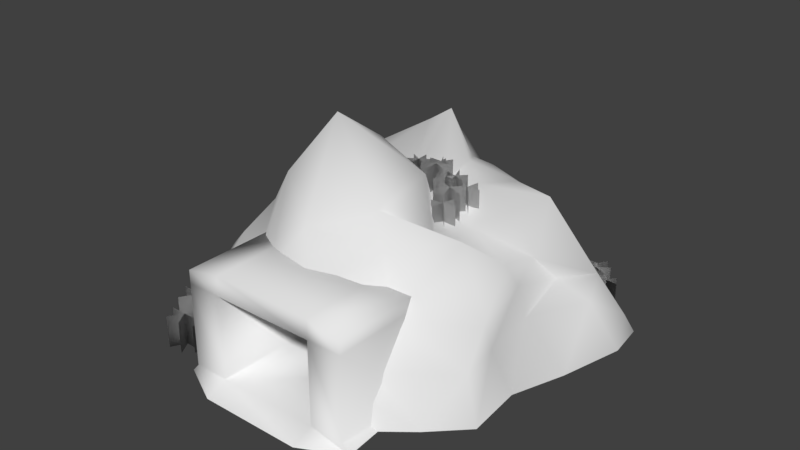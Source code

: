 # Source: Dungeon_Common.blend  (saved by Blender 2.79.0; exported with 4.5.12 LTS)
import bpy
from mathutils import Matrix  # noqa: F401  (used for matrix-valued properties, if any)

bpy.ops.wm.read_factory_settings(use_empty=True)
scene = bpy.context.scene
scene.name = 'Scene'

# ---- collections
col_collection_1 = bpy.data.collections.new('Collection 1'); scene.collection.children.link(col_collection_1)

# ---- materials (node trees are filled in below, after node groups)
mat_material_001 = bpy.data.materials.new('Material.001')
mat_material_001.alpha_threshold = 0.0
mat_material_001.roughness = 0.5
mat_material = bpy.data.materials.new('Material')
mat_material.alpha_threshold = 0.0
mat_material.roughness = 0.5

# ---- material node trees
mat_material_001.use_nodes = True; mat_material_001.node_tree.nodes.clear()
_N = mat_material_001.node_tree.nodes; _L = mat_material_001.node_tree.links
n0 = _N.new('ShaderNodeOutputMaterial'); n0.name = 'Material Output'; n0.location = (300, 300)
n1 = _N.new('ShaderNodeBsdfDiffuse'); n1.name = 'Diffuse BSDF'; n1.location = (10, 300)
_L.new(n1.outputs[0], n0.inputs[0])
n0.is_active_output = True
mat_material.use_nodes = True; mat_material.node_tree.nodes.clear()
_N = mat_material.node_tree.nodes; _L = mat_material.node_tree.links
n0 = _N.new('ShaderNodeOutputMaterial'); n0.name = 'Material Output'; n0.location = (300, 300)
n1 = _N.new('ShaderNodeBsdfDiffuse'); n1.name = 'Diffuse BSDF'; n1.location = (10, 300)
_L.new(n1.outputs[0], n0.inputs[0])
n0.is_active_output = True

# ---- world
world_world = bpy.data.worlds.new('World'); scene.world = world_world
world_world.color = (0.05088, 0.05088, 0.05088)
world_world.use_sun_shadow = False
world_world.sun_shadow_jitter_overblur = 0.0
world_world.cycles.sampling_method = 'MANUAL'

# ---- meshes
me_icosphere_001 = bpy.data.meshes.new('Icosphere.001')
me_icosphere_001.from_pydata([(3.065, -5.906, 5.712), (-8.387, -2.199, 4.812), (-6.204, 6.836, 4.649), (2.31, 11.28, 3.921), (8.419, 5.034, 4.646), (-1.059, 4.071, 8.159), (8.756, 1.569, 3.88), (9.041, 0.236, -0.1055), (11.2, 7.511, -0.1055), (10.39, 5.277, 3.803), (0.2747, -7.37, 5.824), (-5.391, -6.826, -0.1835), (7.286, -5.242, -0.1559), (4.832, -6.056, 2.823), (-11.36, -0.7566, 2.133), (-11.9, 0.3295, -0.1055), (-8.995, -4.733, -0.0635), (-8.776, -3.843, 2.84), (-8.185, 12.78, 1.951), (-7.548, 13.74, -0.1055), (-8.835, 5.368, -0.1055), (-6.962, 7.548, 2.401), (3.49, 12.58, 2.2), (5.619, 11.65, -0.1055), (-0.7734, 16.08, -0.1055), (-0.2786, 14.66, 0.6086), (8.427, 1.191, 5.906), (8.458, -1.699, 4.965), (4.783, -4.531, 5.136), (0.328, -6.056, 5.772), (-2.923, -5.445, 5.779), (-5.249, -4.196, 4.812), (-8.62, 0.1804, 5.504), (-9.78, 3.307, 5.432), (-7.483, 6.209, 5.007), (-6.324, 10.19, 7.368), (-3.125, 12.27, 7.536), (0.1337, 11.68, 4.483), (3.302, 11.37, 5.604), (5.341, 9.474, 6.262), (9.525, 7.46, 4.297), (1.555, 2.16, 9.828), (1.764, -1.879, 9.256), (3.235, -3.311, 7.876), (7.936, 3.308, 6.482), (4.167, 2.749, 7.337), (1.954, 2.508, 7.782), (-2.157, 2.854, 10.84), (-3.481, 2.174, 11.57), (-6.806, -1.057, 7.0), (-1.671, 4.777, 7.49), (-2.88, 8.177, 10.06), (-4.91, 7.321, 8.771), (0.5482, 5.558, 8.093), (-0.3609, 8.811, 7.848), (0.6983, 9.702, 7.57), (2.705, 5.478, 8.427), (6.896, 6.261, 8.609), (3.681, 7.87, 8.018), (-1.722, 8.691, 10.86), (-0.6294, 9.433, 7.838), (-2.576, 9.708, 9.926), (-4.445, 4.808, 8.352), (-7.227, 4.269, 7.425), (-5.975, 1.997, 8.333), (-2.537, -0.2435, 13.12), (-4.278, -2.387, 9.91), (-1.293, -4.328, 8.141), (4.111, -0.3631, 7.702), (6.639, -1.261, 8.798), (8.047, 0.5728, 7.254), (10.57, 9.13, 1.261), (10.9, 9.863, -0.1055), (5.352, 12.08, 2.881), (-1.709, 14.85, 2.181), (-3.254, 16.47, -0.1055), (-4.993, 14.72, 3.52), (-7.918, 6.03, 2.115), (-9.408, 4.052, -0.1055), (-11.47, 0.7469, 0.7536), (-5.068, -5.886, 3.087), (4.048, -7.37, 2.399), (5.224, -6.857, -0.1835), (8.7, -3.319, 2.904), (9.338, -3.301, -0.1055), (8.616, -1.211, 3.309), (1.619, 15.66, -0.1055), (-9.034, 10.14, -0.1055), (-11.76, -2.422, -0.1055), (3.315, -7.244, 5.472), (10.2, 3.524, -0.1055), (-3.447, -6.857, 5.474), (-4.179, -7.239, 2.529), (-5.744, -8.861, -0.2063), (-5.293, -8.861, 6.233), (-5.293, -3.014, -0.2063), (-5.293, -3.014, 6.233), (5.743, -8.861, -0.2063), (5.292, -8.861, 6.233), (5.292, -3.014, -0.2063), (5.292, -3.014, 6.233), (-3.151, -3.014, 6.65), (3.15, -3.014, 6.65), (-3.151, -10.18, -0.2063), (3.15, -10.18, -0.2063), (3.15, -8.861, 6.65), (-3.151, -8.861, 6.65), (-5.293, -8.861, 5.419), (-5.293, -3.014, 5.419), (5.292, -3.014, 5.419), (5.292, -8.861, 5.419), (3.15, -8.861, 5.419), (-3.151, -8.861, 5.419), (-3.151, -3.014, 5.419), (3.15, -3.014, 5.419), (-3.151, 3.115, 2.984), (3.15, 3.115, 2.984), (-3.151, 8.76, -2.099), (3.15, 8.76, -2.099), (5.292, -3.014, 0.3148), (5.292, -8.861, 0.3148), (3.15, -8.861, 0.3148), (3.15, 3.115, -1.546), (-3.151, 3.115, -1.546), (-5.293, -3.014, 0.3148), (-3.151, -8.861, 0.3148), (-5.293, -8.861, 0.3148), (-3.151, -3.014, 0.2219), (3.15, -3.014, 0.2505), (-3.276, 8.715, 0.007252), (3.275, 8.715, 0.007252), (-3.276, -2.484, 0.007252), (3.275, -2.484, 0.007252)], [], [(0, 28, 43), (1, 31, 49), (2, 34, 52), (3, 37, 55), (4, 40, 44), (46, 53, 5), (45, 56, 46), (44, 57, 45), (46, 56, 53), (56, 54, 53), (45, 57, 56), (57, 58, 56), (56, 58, 54), (58, 55, 54), (44, 40, 57), (40, 39, 57), (57, 39, 58), (39, 38, 58), (58, 38, 55), (38, 3, 55), (53, 50, 5), (54, 59, 53), (55, 60, 54), (53, 59, 50), (59, 51, 50), (54, 60, 59), (60, 61, 59), (59, 61, 51), (61, 52, 51), (55, 37, 60), (37, 36, 60), (60, 36, 61), (36, 35, 61), (61, 35, 52), (35, 2, 52), (50, 47, 5), (51, 62, 50), (52, 63, 51), (50, 62, 47), (62, 48, 47), (51, 63, 62), (63, 64, 62), (62, 64, 48), (64, 49, 48), (52, 34, 63), (34, 33, 63), (63, 33, 64), (33, 32, 64), (64, 32, 49), (32, 1, 49), (47, 41, 5), (48, 65, 47), (49, 66, 48), (47, 65, 41), (65, 42, 41), (48, 66, 65), (66, 67, 65), (65, 67, 42), (67, 43, 42), (49, 31, 66), (31, 30, 66), (66, 30, 67), (30, 29, 67), (67, 29, 43), (29, 0, 43), (41, 46, 5), (42, 68, 41), (43, 69, 42), (41, 68, 46), (68, 45, 46), (42, 69, 68), (69, 70, 68), (68, 70, 45), (70, 44, 45), (43, 28, 69), (28, 27, 69), (69, 27, 70), (27, 26, 70), (70, 26, 44), (26, 4, 44), (9, 40, 4), (8, 71, 9), (9, 71, 40), (71, 39, 40), (8, 72, 71), (72, 73, 71), (71, 73, 39), (73, 38, 39), (72, 23, 73), (23, 22, 73), (73, 22, 38), (22, 3, 38), (25, 37, 3), (24, 74, 25), (25, 74, 37), (74, 36, 37), (24, 75, 74), (75, 76, 74), (74, 76, 36), (76, 35, 36), (75, 19, 76), (19, 18, 76), (76, 18, 35), (18, 2, 35), (21, 34, 2), (20, 77, 21), (21, 77, 34), (77, 33, 34), (20, 78, 77), (78, 79, 77), (77, 79, 33), (79, 32, 33), (78, 15, 79), (15, 14, 79), (79, 14, 32), (14, 1, 32), (17, 31, 1), (16, 80, 17), (17, 80, 31), (80, 30, 31), (13, 0, 89, 81), (29, 30, 91, 10), (30, 80, 92, 91), (12, 13, 81, 82), (80, 16, 11, 92), (13, 28, 0), (12, 83, 13), (13, 83, 28), (83, 27, 28), (12, 84, 83), (84, 85, 83), (83, 85, 27), (85, 26, 27), (84, 7, 85), (7, 6, 85), (85, 6, 26), (6, 4, 26), (22, 25, 3), (23, 86, 22), (22, 86, 25), (86, 24, 25), (18, 21, 2), (19, 87, 18), (18, 87, 21), (87, 20, 21), (14, 17, 1), (15, 88, 14), (14, 88, 17), (88, 16, 17), (0, 29, 10, 89), (6, 9, 4), (7, 90, 6), (6, 90, 9), (90, 8, 9), (107, 94, 96, 108), (114, 102, 100, 109), (109, 100, 98, 110), (112, 106, 94, 107), (101, 96, 94, 106), (100, 102, 105, 98), (102, 101, 106, 105), (114, 111, 112, 113), (110, 98, 105, 111), (111, 105, 106, 112), (108, 96, 101, 113), (113, 101, 102, 114), (111, 114, 128, 121), (112, 125, 127, 113), (120, 110, 111, 121), (125, 112, 107, 126), (119, 109, 110, 120), (126, 107, 108, 124), (114, 113, 115, 116), (113, 127, 123, 115), (116, 115, 117, 118), (99, 119, 120, 97), (97, 120, 121, 104), (115, 123, 117), (93, 126, 124, 95), (103, 125, 126, 93), (104, 121, 125, 103), (122, 128, 114, 116), (125, 121, 128, 127), (122, 123, 127, 128), (129, 130, 132, 131), (118, 122, 116)])
me_icosphere_001.polygons.foreach_set('use_smooth', [True] * 186)
_uv = me_icosphere_001.uv_layers.new(name='UVMap')
_uv.uv.foreach_set('vector', [0.9464, 0.1748, 0.9752, 0.231, 0.8826, 0.2435, 0.1442, 0.1626, 0.2017, 0.09735, 0.2037, 0.1963, 0.1272, 0.3982, 0.127, 0.3639, 0.2292, 0.4043, 0.4138, 0.08641, 0.4264, 0.1351, 0.3467, 0.1538, 0.7243, 0.492, 0.7769, 0.4559, 0.7067, 0.5501, 0.389, 0.3511, 0.3664, 0.3688, 0.3391, 0.3257, 0.7344, 0.6407, 0.8114, 0.6404, 0.757, 0.6914, 0.7067, 0.5501, 0.7845, 0.5613, 0.7344, 0.6407, 0.757, 0.6914, 0.8114, 0.6404, 0.8401, 0.6833, 0.8114, 0.6404, 0.9191, 0.6575, 0.8401, 0.6833, 0.7344, 0.6407, 0.7845, 0.5613, 0.8114, 0.6404, 0.7845, 0.5613, 0.8459, 0.5927, 0.8114, 0.6404, 0.8114, 0.6404, 0.8459, 0.5927, 0.9191, 0.6575, 0.8459, 0.5927, 0.9226, 0.6235, 0.9191, 0.6575, 0.7067, 0.5501, 0.7769, 0.4559, 0.7845, 0.5613, 0.7769, 0.4559, 0.86, 0.5313, 0.7845, 0.5613, 0.7845, 0.5613, 0.86, 0.5313, 0.8459, 0.5927, 0.86, 0.5313, 0.9213, 0.5392, 0.8459, 0.5927, 0.8459, 0.5927, 0.9213, 0.5392, 0.9226, 0.6235, 0.9213, 0.5392, 0.9653, 0.5309, 0.9226, 0.6235, 0.3664, 0.3688, 0.3172, 0.341, 0.3391, 0.3257, 0.9191, 0.6575, 0.9157, 0.7333, 0.8401, 0.6833, 0.3467, 0.1538, 0.3477, 0.1859, 0.3324, 0.1821, 0.3664, 0.3688, 0.3043, 0.4605, 0.3172, 0.341, 0.3043, 0.4605, 0.2789, 0.4368, 0.3172, 0.341, 0.3324, 0.1821, 0.3477, 0.1859, 0.3172, 0.2562, 0.3477, 0.1859, 0.3521, 0.2527, 0.3172, 0.2562, 0.3172, 0.2562, 0.3521, 0.2527, 0.3361, 0.2826, 0.3521, 0.2527, 0.369, 0.3277, 0.3361, 0.2826, 0.3467, 0.1538, 0.4264, 0.1351, 0.3477, 0.1859, 0.4264, 0.1351, 0.4201, 0.2258, 0.3477, 0.1859, 0.3477, 0.1859, 0.4201, 0.2258, 0.3521, 0.2527, 0.4201, 0.2258, 0.4319, 0.2969, 0.3521, 0.2527, 0.3521, 0.2527, 0.4319, 0.2969, 0.369, 0.3277, 0.4319, 0.2969, 0.4459, 0.3835, 0.369, 0.3277, 0.6215, 0.303, 0.6798, 0.2414, 0.6482, 0.3013, 0.2789, 0.4368, 0.2497, 0.3461, 0.3172, 0.341, 0.2292, 0.4043, 0.1846, 0.32, 0.2789, 0.4368, 0.6215, 0.303, 0.5981, 0.2308, 0.6798, 0.2414, 0.5981, 0.2308, 0.6826, 0.2125, 0.6798, 0.2414, 0.2789, 0.4368, 0.1846, 0.32, 0.2497, 0.3461, 0.1846, 0.32, 0.2296, 0.2733, 0.2497, 0.3461, 0.5981, 0.2308, 0.6279, 0.1557, 0.6826, 0.2125, 0.6279, 0.1557, 0.658, 0.08411, 0.6826, 0.2125, 0.2292, 0.4043, 0.127, 0.3639, 0.1846, 0.32, 0.127, 0.3639, 0.122, 0.2851, 0.1846, 0.32, 0.1846, 0.32, 0.122, 0.2851, 0.2296, 0.2733, 0.122, 0.2851, 0.1462, 0.2193, 0.2296, 0.2733, 0.2296, 0.2733, 0.1462, 0.2193, 0.2037, 0.1963, 0.1462, 0.2193, 0.1442, 0.1626, 0.2037, 0.1963, 0.6798, 0.2414, 0.7311, 0.2925, 0.6482, 0.3013, 0.6826, 0.2125, 0.7211, 0.2086, 0.6798, 0.2414, 0.658, 0.08411, 0.7253, 0.1488, 0.6826, 0.2125, 0.6798, 0.2414, 0.7211, 0.2086, 0.7311, 0.2925, 0.7211, 0.2086, 0.8163, 0.2484, 0.7311, 0.2925, 0.6826, 0.2125, 0.7253, 0.1488, 0.7211, 0.2086, 0.7253, 0.1488, 0.8111, 0.1455, 0.7211, 0.2086, 0.7211, 0.2086, 0.8111, 0.1455, 0.8163, 0.2484, 0.8111, 0.1455, 0.8826, 0.2435, 0.8163, 0.2484, 0.658, 0.08411, 0.754, 0.0234, 0.7253, 0.1488, 0.754, 0.0234, 0.8176, 0.06572, 0.7253, 0.1488, 0.7253, 0.1488, 0.8176, 0.06572, 0.8111, 0.1455, 0.8176, 0.06572, 0.8946, 0.1179, 0.8111, 0.1455, 0.8111, 0.1455, 0.8946, 0.1179, 0.8826, 0.2435, 0.8946, 0.1179, 0.9464, 0.1748, 0.8826, 0.2435, 0.7311, 0.2925, 0.7263, 0.3415, 0.6482, 0.3013, 0.8163, 0.2484, 0.8222, 0.3354, 0.7311, 0.2925, 0.8826, 0.2435, 0.8983, 0.3548, 0.8163, 0.2484, 0.7311, 0.2925, 0.8222, 0.3354, 0.7263, 0.3415, 0.6686, 0.6795, 0.7344, 0.6407, 0.757, 0.6914, 0.8163, 0.2484, 0.8983, 0.3548, 0.8222, 0.3354, 0.4712, 0.6762, 0.5344, 0.6659, 0.4801, 0.7424, 0.6686, 0.6795, 0.6438, 0.5815, 0.7344, 0.6407, 0.6438, 0.5815, 0.7067, 0.5501, 0.7344, 0.6407, 0.8826, 0.2435, 0.9752, 0.231, 0.8983, 0.3548, 0.4185, 0.5671, 0.5217, 0.5927, 0.4712, 0.6762, 0.4712, 0.6762, 0.5217, 0.5927, 0.5344, 0.6659, 0.5217, 0.5927, 0.5642, 0.6474, 0.5344, 0.6659, 0.5344, 0.6659, 0.5642, 0.6474, 0.5958, 0.6881, 0.5642, 0.6474, 0.6532, 0.6741, 0.5958, 0.6881, 0.7251, 0.4427, 0.7769, 0.4559, 0.7243, 0.492, 0.7622, 0.3442, 0.8059, 0.3766, 0.7251, 0.4427, 0.7251, 0.4427, 0.8059, 0.3766, 0.7769, 0.4559, 0.8059, 0.3766, 0.86, 0.5313, 0.7769, 0.4559, 0.7622, 0.3442, 0.8216, 0.341, 0.8059, 0.3766, 0.8216, 0.341, 0.9231, 0.4618, 0.8059, 0.3766, 0.8059, 0.3766, 0.9231, 0.4618, 0.86, 0.5313, 0.9231, 0.4618, 0.9213, 0.5392, 0.86, 0.5313, 0.8216, 0.341, 0.9467, 0.3946, 0.9231, 0.4618, 0.9467, 0.3946, 0.9711, 0.4712, 0.9231, 0.4618, 0.9231, 0.4618, 0.9711, 0.4712, 0.9213, 0.5392, 0.9711, 0.4712, 0.9653, 0.5309, 0.9213, 0.5392, 0.5257, 0.1084, 0.4264, 0.1351, 0.4138, 0.08641, 0.5605, 0.1132, 0.5161, 0.1514, 0.5257, 0.1084, 0.5257, 0.1084, 0.5161, 0.1514, 0.4264, 0.1351, 0.5161, 0.1514, 0.4201, 0.2258, 0.4264, 0.1351, 0.5605, 0.1132, 0.5835, 0.163, 0.5161, 0.1514, 0.5835, 0.163, 0.5167, 0.2223, 0.5161, 0.1514, 0.5161, 0.1514, 0.5167, 0.2223, 0.4201, 0.2258, 0.5167, 0.2223, 0.4319, 0.2969, 0.4201, 0.2258, 0.5835, 0.163, 0.5929, 0.2729, 0.5167, 0.2223, 0.5929, 0.2729, 0.5488, 0.2927, 0.5167, 0.2223, 0.5167, 0.2223, 0.5488, 0.2927, 0.4319, 0.2969, 0.5488, 0.2927, 0.4459, 0.3835, 0.4319, 0.2969, 0.06927, 0.4027, 0.127, 0.3639, 0.1272, 0.3982, 0.006943, 0.3423, 0.05939, 0.3623, 0.06927, 0.4027, 0.06927, 0.4027, 0.05939, 0.3623, 0.127, 0.3639, 0.05939, 0.3623, 0.122, 0.2851, 0.127, 0.3639, 0.006943, 0.3423, 0.005926, 0.3098, 0.05939, 0.3623, 0.005926, 0.3098, 0.02059, 0.2182, 0.05939, 0.3623, 0.05939, 0.3623, 0.02059, 0.2182, 0.122, 0.2851, 0.02059, 0.2182, 0.1462, 0.2193, 0.122, 0.2851, 0.005926, 0.3098, -0.0007246, 0.2053, 0.02059, 0.2182, -0.0007246, 0.2053, 0.05397, 0.1862, 0.02059, 0.2182, 0.02059, 0.2182, 0.05397, 0.1862, 0.1462, 0.2193, 0.05397, 0.1862, 0.1442, 0.1626, 0.1462, 0.2193, 0.1087, 0.1152, 0.2017, 0.09735, 0.1442, 0.1626, 0.05676, 0.06841, 0.179, 0.04222, 0.1087, 0.1152, 0.1087, 0.1152, 0.179, 0.04222, 0.2017, 0.09735, 0.179, 0.04222, 0.2607, 0.06566, 0.2017, 0.09735, 0.4153, 0.5013, 0.3657, 0.5646, 0.3471, 0.5386, 0.3872, 0.4761, 0.8946, 0.1179, 0.8176, 0.06572, 0.8352, 0.02629, 0.9195, 0.0906, 0.2607, 0.06566, 0.179, 0.04222, 0.182, 0.01047, 0.2528, 0.03024, 0.4939, 0.4509, 0.4153, 0.5013, 0.3872, 0.4761, 0.4368, 0.4301, 0.179, 0.04222, 0.05676, 0.06841, 0.0935, 0.002303, 0.182, 0.01047, 0.4153, 0.5013, 0.4185, 0.5671, 0.3657, 0.5646, 0.4939, 0.4509, 0.5182, 0.5342, 0.4153, 0.5013, 0.4153, 0.5013, 0.5182, 0.5342, 0.4185, 0.5671, 0.5182, 0.5342, 0.5217, 0.5927, 0.4185, 0.5671, 0.4939, 0.4509, 0.5545, 0.476, 0.5182, 0.5342, 0.5545, 0.476, 0.5522, 0.5675, 0.5182, 0.5342, 0.5182, 0.5342, 0.5522, 0.5675, 0.5217, 0.5927, 0.5522, 0.5675, 0.5642, 0.6474, 0.5217, 0.5927, 0.5545, 0.476, 0.6221, 0.5202, 0.5522, 0.5675, 0.6221, 0.5202, 0.5979, 0.6134, 0.5522, 0.5675, 0.5522, 0.5675, 0.5979, 0.6134, 0.5642, 0.6474, 0.5979, 0.6134, 0.6532, 0.6741, 0.5642, 0.6474, 0.451, 0.04717, 0.5257, 0.1084, 0.4138, 0.08641, 0.4726, 0.001829, 0.5421, 0.06375, 0.451, 0.04717, 0.451, 0.04717, 0.5421, 0.06375, 0.5257, 0.1084, 0.5421, 0.06375, 0.5605, 0.1132, 0.5257, 0.1084, 0.5488, 0.2927, 0.4982, 0.3875, 0.4459, 0.3835, 0.5929, 0.2729, 0.5797, 0.3542, 0.5488, 0.2927, 0.5488, 0.2927, 0.5797, 0.3542, 0.4982, 0.3875, 0.5797, 0.3542, 0.5488, 0.4505, 0.4982, 0.3875, 0.05397, 0.1862, 0.1087, 0.1152, 0.1442, 0.1626, -0.0007246, 0.2053, 0.009748, 0.1396, 0.05397, 0.1862, 0.05397, 0.1862, 0.009748, 0.1396, 0.1087, 0.1152, 0.009748, 0.1396, 0.05676, 0.06841, 0.1087, 0.1152, 0.9464, 0.1748, 0.8946, 0.1179, 0.9195, 0.0906, 0.9784, 0.1531, 0.6387, 0.4783, 0.7251, 0.4427, 0.7243, 0.492, 0.5812, 0.3925, 0.6626, 0.3664, 0.6387, 0.4783, 0.6387, 0.4783, 0.6626, 0.3664, 0.7251, 0.4427, 0.6626, 0.3664, 0.7622, 0.3442, 0.7251, 0.4427, 0.7967, 0.8624, 0.7967, 0.8424, 0.9295, 0.8424, 0.9295, 0.8624, 0.595, 0.6986, 0.595, 0.7222, 0.5396, 0.7222, 0.5396, 0.6986, 0.4168, 0.8624, 0.4168, 0.8424, 0.5396, 0.8424, 0.5396, 0.8624, 0.7373, 0.8624, 0.7373, 0.8424, 0.7967, 0.8424, 0.7967, 0.8624, 0.7373, 0.7222, 0.7967, 0.7222, 0.7967, 0.8424, 0.7373, 0.8424, 0.5396, 0.7222, 0.595, 0.7222, 0.595, 0.8424, 0.5396, 0.8424, 0.595, 0.7222, 0.7373, 0.7222, 0.7373, 0.8424, 0.595, 0.8424, 0.1109, 0.6039, 0.004437, 0.6039, 0.004437, 0.491, 0.1109, 0.491, 0.5396, 0.8624, 0.5396, 0.8424, 0.595, 0.8424, 0.595, 0.8624, 0.595, 0.8624, 0.595, 0.8424, 0.7373, 0.8424, 0.7373, 0.8624, 0.7967, 0.6986, 0.7967, 0.7222, 0.7373, 0.7222, 0.7373, 0.6986, 0.7373, 0.6986, 0.7373, 0.7222, 0.595, 0.7222, 0.595, 0.6986, 0.004437, 0.6039, 0.1109, 0.6039, 0.1109, 0.685, 0.004437, 0.685, 0.004437, 0.491, 0.004437, 0.4107, 0.1109, 0.4107, 0.1109, 0.491, 0.5396, 0.9778, 0.5396, 0.8624, 0.595, 0.8624, 0.595, 0.9778, 0.7373, 0.9778, 0.7373, 0.8624, 0.7967, 0.8624, 0.7967, 0.9778, 0.4168, 0.9778, 0.4168, 0.8624, 0.5396, 0.8624, 0.5396, 0.9778, 0.7967, 0.9778, 0.7967, 0.8624, 0.9295, 0.8624, 0.9295, 0.9778, 0.1109, 0.6039, 0.1109, 0.491, 0.2203, 0.491, 0.2203, 0.6039, 0.1109, 0.491, 0.1109, 0.4107, 0.2203, 0.4107, 0.2203, 0.491, 0.2203, 0.6039, 0.2203, 0.491, 0.3324, 0.491, 0.3324, 0.6039, 0.4168, 0.996, 0.4168, 0.9778, 0.5396, 0.9778, 0.5396, 0.996, 0.5396, 0.996, 0.5396, 0.9778, 0.595, 0.9778, 0.595, 0.996, 0.2203, 0.491, 0.2203, 0.4107, 0.3324, 0.491, 0.7967, 0.996, 0.7967, 0.9778, 0.9295, 0.9778, 0.9295, 0.996, 0.7373, 0.996, 0.7373, 0.9778, 0.7967, 0.9778, 0.7967, 0.996, 0.595, 0.996, 0.595, 0.9778, 0.7373, 0.9778, 0.7373, 0.996, 0.2203, 0.685, 0.1109, 0.685, 0.1109, 0.6039, 0.2203, 0.6039, 0.4081, 0.9974, 0.2636, 0.9974, 0.2636, 0.8633, 0.4081, 0.8633, 0.2636, 0.7169, 0.4081, 0.7169, 0.4081, 0.8633, 0.2636, 0.8633, 0.2575, 0.8491, 0.2575, 0.9994, 0.0005754, 0.9994, 0.0005754, 0.8491, 0.3324, 0.6039, 0.2203, 0.685, 0.2203, 0.6039])
me_icosphere_001.materials.append(mat_material_001)
me_icosphere_001.use_remesh_preserve_volume = False
me_icosphere_001.use_remesh_preserve_attributes = False
me_icosphere_001.use_mirror_vertex_groups = False
me_icosphere_001.update()
me_icosphere_000 = bpy.data.meshes.new('Icosphere.000')
me_icosphere_000.from_pydata([(-8.841, -7.492, -0.06726), (-6.841, -7.492, -0.06726), (-8.841, -7.492, 1.933), (-6.841, -7.492, 1.933), (-8.341, -8.358, -0.06726), (-7.341, -6.626, -0.06726), (-8.341, -8.358, 1.933), (-7.341, -6.626, 1.933), (-7.341, -8.358, -0.06726), (-8.341, -6.626, -0.06726), (-7.341, -8.358, 1.933), (-8.341, -6.626, 1.933), (-7.27, -7.066, -0.08458), (-5.508, -7.066, -0.08458), (-7.27, -7.066, 1.678), (-5.508, -7.066, 1.678), (-6.83, -7.829, -0.08458), (-5.948, -6.302, -0.08458), (-6.83, -7.829, 1.678), (-5.948, -6.302, 1.678), (-5.948, -7.829, -0.08458), (-6.83, -6.302, -0.08458), (-5.948, -7.829, 1.678), (-6.83, -6.302, 1.678), (-9.515, -5.937, -0.1548), (-6.995, -5.937, -0.1548), (-9.515, -5.937, 2.364), (-6.995, -5.937, 2.364), (-8.885, -7.028, -0.1548), (-7.625, -4.847, -0.1548), (-8.885, -7.028, 2.364), (-7.625, -4.847, 2.364), (-7.625, -7.028, -0.1548), (-8.885, -4.847, -0.1548), (-7.625, -7.028, 2.364), (-8.885, -4.847, 2.364), (-11.5, 6.232, -0.06726), (-10.5, 4.496, -0.06726), (-11.5, 6.232, 1.933), (-10.5, 4.496, 1.933), (-12.0, 5.368, -0.06726), (-9.999, 5.36, -0.06726), (-12.0, 5.368, 1.933), (-9.999, 5.36, 1.933), (-11.5, 4.5, -0.06726), (-10.5, 6.228, -0.06726), (-11.5, 4.5, 1.933), (-10.5, 6.228, 1.933), (-10.35, 5.08, -0.08458), (-9.47, 3.55, -0.08458), (-10.35, 5.08, 1.678), (-9.47, 3.55, 1.678), (-10.79, 4.318, -0.08458), (-9.026, 4.312, -0.08458), (-10.79, 4.318, 1.678), (-9.026, 4.312, 1.678), (-10.35, 3.553, -0.08458), (-9.464, 5.077, -0.08458), (-10.35, 3.553, 1.678), (-9.464, 5.077, 1.678), (-10.48, 7.588, -0.1548), (-9.229, 5.402, -0.1548), (-10.48, 7.588, 2.364), (-9.229, 5.402, 2.364), (-11.11, 6.5, -0.1548), (-8.596, 6.49, -0.1548), (-11.11, 6.5, 2.364), (-8.596, 6.49, 2.364), (-10.49, 5.407, -0.1548), (-9.221, 7.584, -0.1548), (-10.49, 5.407, 2.364), (-9.221, 7.584, 2.364), (-12.01, 4.324, -0.139), (-11.79, 2.681, -0.139), (-12.01, 4.324, 1.519), (-11.79, 2.681, 1.519), (-12.67, 3.815, -0.139), (-11.13, 3.19, -0.139), (-12.67, 3.815, 1.519), (-11.13, 3.19, 1.519), (-12.55, 2.994, -0.139), (-11.24, 4.011, -0.139), (-12.55, 2.994, 1.519), (-11.24, 4.011, 1.519), (-11.48, 3.082, -0.1534), (-11.29, 1.634, -0.1534), (-11.48, 3.082, 1.308), (-11.29, 1.634, 1.308), (-12.06, 2.634, -0.1534), (-10.71, 2.082, -0.1534), (-12.06, 2.634, 1.308), (-10.71, 2.082, 1.308), (-11.96, 1.91, -0.1534), (-10.81, 2.806, -0.1534), (-11.96, 1.91, 1.308), (-10.81, 2.806, 1.308), (-10.81, 5.053, -0.2116), (-10.53, 2.984, -0.2116), (-10.81, 5.053, 1.877), (-10.53, 2.984, 1.877), (-11.64, 4.412, -0.2116), (-9.702, 3.624, -0.2116), (-11.64, 4.412, 1.877), (-9.702, 3.624, 1.877), (-11.49, 3.377, -0.2116), (-9.844, 4.659, -0.2116), (-11.49, 3.377, 1.877), (-9.844, 4.659, 1.877), (-9.442, 8.146, -0.139), (-10.9, 8.93, -0.139), (-9.442, 8.146, 1.519), (-10.9, 8.93, 1.519), (-9.468, 8.975, -0.139), (-10.88, 8.101, -0.139), (-9.468, 8.975, 1.519), (-10.88, 8.101, 1.519), (-10.2, 9.367, -0.139), (-10.15, 7.709, -0.139), (-10.2, 9.367, 1.519), (-10.15, 7.709, 1.519), (-10.76, 8.45, -0.1534), (-12.04, 9.141, -0.1534), (-10.76, 8.45, 1.308), (-12.04, 9.141, 1.308), (-10.78, 9.18, -0.1534), (-12.02, 8.41, -0.1534), (-10.78, 9.18, 1.308), (-12.02, 8.41, 1.308), (-11.42, 9.526, -0.1534), (-11.38, 8.065, -0.1534), (-11.42, 9.526, 1.308), (-11.38, 8.065, 1.308), (-9.559, 6.747, -0.2116), (-11.4, 7.734, -0.2116), (-9.559, 6.747, 1.877), (-11.4, 7.734, 1.877), (-9.592, 7.79, -0.2116), (-11.37, 6.69, -0.2116), (-9.592, 7.79, 1.877), (-11.37, 6.69, 1.877), (-10.51, 8.284, -0.2116), (-10.45, 6.196, -0.2116), (-10.51, 8.284, 1.877), (-10.45, 6.196, 1.877), (-8.444, 7.512, -0.139), (-9.905, 8.295, -0.139), (-8.444, 7.512, 1.519), (-9.905, 8.295, 1.519), (-8.47, 8.34, -0.139), (-9.879, 7.467, -0.139), (-8.47, 8.34, 1.519), (-9.879, 7.467, 1.519), (-9.2, 8.732, -0.139), (-9.148, 7.075, -0.139), (-9.2, 8.732, 1.519), (-9.148, 7.075, 1.519), (-12.25, 5.938, -0.2478), (-13.32, 6.511, -0.2478), (-12.25, 5.938, 0.9656), (-13.32, 6.511, 0.9656), (-12.27, 6.544, -0.2478), (-13.3, 5.905, -0.2478), (-12.27, 6.544, 0.9656), (-13.3, 5.905, 0.9656), (-12.8, 6.831, -0.2478), (-12.76, 5.618, -0.2478), (-12.8, 6.831, 0.9656), (-12.76, 5.618, 0.9656), (5.784, 12.41, -0.1534), (4.496, 13.11, -0.1534), (5.784, 12.41, 1.308), (4.496, 13.11, 1.308), (5.761, 13.15, -0.1534), (4.519, 12.38, -0.1534), (5.761, 13.15, 1.308), (4.519, 12.38, 1.308), (5.117, 13.49, -0.1534), (5.163, 12.03, -0.1534), (5.117, 13.49, 1.308), (5.163, 12.03, 1.308), (7.582, 11.85, -0.1197), (6.021, 12.69, -0.1197), (7.582, 11.85, 1.652), (6.021, 12.69, 1.652), (7.554, 12.74, -0.1197), (6.049, 11.8, -0.1197), (7.554, 12.74, 1.652), (6.049, 11.8, 1.652), (6.774, 13.15, -0.1197), (6.83, 11.38, -0.1197), (6.774, 13.15, 1.652), (6.83, 11.38, 1.652), (8.519, 11.79, -0.1342), (7.079, 11.84, -0.1342), (8.519, 11.79, 1.307), (7.079, 11.84, 1.307), (8.18, 12.43, -0.1342), (7.418, 11.21, -0.1342), (8.18, 12.43, 1.307), (7.418, 11.21, 1.307), (7.46, 12.45, -0.1342), (8.138, 11.18, -0.1342), (7.46, 12.45, 1.307), (8.138, 11.18, 1.307), (7.062, 13.27, -0.1342), (5.621, 13.32, -0.1342), (7.062, 13.27, 1.307), (5.621, 13.32, 1.307), (6.723, 13.9, -0.1342), (5.96, 12.68, -0.1342), (6.723, 13.9, 1.307), (5.96, 12.68, 1.307), (6.002, 13.93, -0.1342), (6.68, 12.66, -0.1342), (6.002, 13.93, 1.307), (6.68, 12.66, 1.307), (-0.2931, 4.32, 7.737), (-1.581, 5.011, 7.737), (-0.2931, 4.32, 9.198), (-1.581, 5.011, 9.198), (-0.316, 5.051, 7.737), (-1.558, 4.281, 7.737), (-0.316, 5.051, 9.198), (-1.558, 4.281, 9.198), (-0.96, 5.396, 7.737), (-0.9141, 3.935, 7.737), (-0.96, 5.396, 9.198), (-0.9141, 3.935, 9.198), (1.505, 3.757, 7.771), (-0.05595, 4.594, 7.771), (1.505, 3.757, 9.542), (-0.05595, 4.594, 9.542), (1.477, 4.642, 7.771), (-0.02814, 3.708, 7.771), (1.477, 4.642, 9.542), (-0.02814, 3.708, 9.542), (0.6968, 5.06, 7.771), (0.7524, 3.29, 7.771), (0.6968, 5.06, 9.542), (0.7524, 3.29, 9.542), (2.442, 3.699, 7.756), (1.002, 3.747, 7.756), (2.442, 3.699, 9.197), (1.002, 3.747, 9.197), (2.103, 4.334, 7.756), (1.341, 3.112, 7.756), (2.103, 4.334, 9.197), (1.341, 3.112, 9.197), (1.383, 4.359, 7.756), (2.061, 3.087, 7.756), (1.383, 4.359, 9.197), (2.061, 3.087, 9.197), (0.9845, 5.174, 7.756), (-0.4558, 5.222, 7.756), (0.9845, 5.174, 9.197), (-0.4558, 5.222, 9.197), (0.6456, 5.809, 7.756), (-0.1169, 4.586, 7.756), (0.6456, 5.809, 9.197), (-0.1169, 4.586, 9.197), (-0.07459, 5.834, 7.756), (0.6033, 4.562, 7.756), (-0.07459, 5.834, 9.197), (0.6033, 4.562, 9.197), (2.132, 3.607, 7.638), (1.732, 5.002, 7.81), (2.23, 3.457, 9.088), (1.83, 4.852, 9.26), (2.639, 4.133, 7.658), (1.225, 4.477, 7.79), (2.738, 3.983, 9.108), (1.323, 4.326, 9.24), (2.439, 4.83, 7.744), (1.425, 3.779, 7.704), (2.538, 4.68, 9.194), (1.523, 3.629, 9.154), (2.979, 1.935, 7.441), (2.495, 3.626, 7.649), (3.099, 1.753, 9.199), (2.614, 3.444, 9.407), (3.594, 2.572, 7.465), (1.88, 2.989, 7.625), (3.714, 2.39, 9.223), (1.999, 2.807, 9.383), (3.352, 3.418, 7.569), (2.122, 2.144, 7.521), (3.471, 3.236, 9.327), (2.242, 1.961, 9.278), (3.588, 1.232, 7.312), (2.622, 2.287, 7.487), (3.685, 1.083, 8.742), (2.72, 2.139, 8.917), (3.808, 1.916, 7.368), (2.402, 1.603, 7.431), (3.905, 1.767, 8.798), (2.499, 1.455, 8.861), (3.325, 2.443, 7.455), (2.885, 1.076, 7.343), (3.422, 2.295, 8.885), (2.982, 0.9274, 8.774), (3.632, 3.294, 7.523), (2.666, 4.35, 7.698), (3.729, 3.146, 8.953), (2.763, 4.202, 9.128), (3.852, 3.978, 7.579), (2.446, 3.666, 7.642), (3.949, 3.83, 9.009), (2.543, 3.518, 9.072), (3.369, 4.506, 7.666), (2.929, 3.138, 7.554), (3.466, 4.358, 9.096), (3.026, 2.99, 8.984)], [], [(0, 2, 3, 1), (4, 6, 7, 5), (8, 10, 11, 9), (12, 14, 15, 13), (16, 18, 19, 17), (20, 22, 23, 21), (24, 26, 27, 25), (28, 30, 31, 29), (32, 34, 35, 33), (36, 37, 39, 38), (40, 42, 43, 41), (44, 46, 47, 45), (48, 49, 51, 50), (52, 54, 55, 53), (56, 58, 59, 57), (60, 61, 63, 62), (64, 66, 67, 65), (68, 70, 71, 69), (72, 73, 75, 74), (76, 78, 79, 77), (80, 82, 83, 81), (84, 85, 87, 86), (88, 90, 91, 89), (92, 94, 95, 93), (96, 97, 99, 98), (100, 102, 103, 101), (104, 106, 107, 105), (108, 109, 111, 110), (112, 113, 115, 114), (116, 117, 119, 118), (120, 121, 123, 122), (124, 125, 127, 126), (128, 129, 131, 130), (132, 133, 135, 134), (136, 137, 139, 138), (140, 141, 143, 142), (144, 145, 147, 146), (148, 149, 151, 150), (152, 153, 155, 154), (156, 157, 159, 158), (160, 161, 163, 162), (164, 165, 167, 166), (168, 169, 171, 170), (172, 173, 175, 174), (176, 177, 179, 178), (180, 181, 183, 182), (184, 185, 187, 186), (188, 189, 191, 190), (192, 193, 195, 194), (196, 197, 199, 198), (200, 201, 203, 202), (204, 205, 207, 206), (208, 209, 211, 210), (212, 213, 215, 214), (216, 217, 219, 218), (220, 221, 223, 222), (224, 225, 227, 226), (228, 229, 231, 230), (232, 233, 235, 234), (236, 237, 239, 238), (240, 241, 243, 242), (244, 245, 247, 246), (248, 249, 251, 250), (252, 253, 255, 254), (256, 257, 259, 258), (260, 261, 263, 262), (264, 266, 267, 265), (268, 269, 271, 270), (272, 273, 275, 274), (276, 278, 279, 277), (280, 281, 283, 282), (284, 285, 287, 286), (288, 289, 291, 290), (292, 293, 295, 294), (296, 297, 299, 298), (300, 301, 303, 302), (304, 305, 307, 306), (308, 309, 311, 310)])
_uv = me_icosphere_000.uv_layers.new(name='UVMap')
_uv.uv.foreach_set('vector', [9.998e-05, 9.998e-05, 9.998e-05, 0.9999, 0.9999, 0.9999, 0.9999, 9.998e-05, 9.998e-05, 9.998e-05, 9.998e-05, 0.9999, 0.9999, 0.9999, 0.9999, 9.998e-05, 9.998e-05, 9.998e-05, 9.998e-05, 0.9999, 0.9999, 0.9999, 0.9999, 9.998e-05, 9.998e-05, 9.998e-05, 9.998e-05, 0.9999, 0.9999, 0.9999, 0.9999, 9.998e-05, 9.998e-05, 9.998e-05, 9.998e-05, 0.9999, 0.9999, 0.9999, 0.9999, 9.998e-05, 9.998e-05, 9.998e-05, 9.998e-05, 0.9999, 0.9999, 0.9999, 0.9999, 9.998e-05, 9.998e-05, 9.998e-05, 9.998e-05, 0.9999, 0.9999, 0.9999, 0.9999, 9.998e-05, 9.998e-05, 9.998e-05, 9.998e-05, 0.9999, 0.9999, 0.9999, 0.9999, 9.998e-05, 9.998e-05, 9.998e-05, 9.998e-05, 0.9999, 0.9999, 0.9999, 0.9999, 9.998e-05, 9.998e-05, 9.998e-05, 0.9999, 9.998e-05, 0.9999, 0.9999, 9.998e-05, 0.9999, 9.998e-05, 9.998e-05, 9.998e-05, 0.9999, 0.9999, 0.9999, 0.9999, 9.998e-05, 9.998e-05, 9.998e-05, 9.998e-05, 0.9999, 0.9999, 0.9999, 0.9999, 9.998e-05, 9.998e-05, 9.998e-05, 0.9999, 9.998e-05, 0.9999, 0.9999, 9.998e-05, 0.9999, 9.998e-05, 9.998e-05, 9.998e-05, 0.9999, 0.9999, 0.9999, 0.9999, 9.998e-05, 9.998e-05, 9.998e-05, 9.998e-05, 0.9999, 0.9999, 0.9999, 0.9999, 9.998e-05, 9.998e-05, 9.998e-05, 0.9999, 9.998e-05, 0.9999, 0.9999, 9.998e-05, 0.9999, 9.998e-05, 9.998e-05, 9.998e-05, 0.9999, 0.9999, 0.9999, 0.9999, 9.998e-05, 9.998e-05, 9.998e-05, 9.998e-05, 0.9999, 0.9999, 0.9999, 0.9999, 9.998e-05, 9.998e-05, 9.998e-05, 0.9999, 9.998e-05, 0.9999, 0.9999, 9.998e-05, 0.9999, 9.998e-05, 9.998e-05, 9.998e-05, 0.9999, 0.9999, 0.9999, 0.9999, 9.998e-05, 9.998e-05, 9.998e-05, 9.998e-05, 0.9999, 0.9999, 0.9999, 0.9999, 9.998e-05, 9.998e-05, 9.998e-05, 0.9999, 9.998e-05, 0.9999, 0.9999, 9.998e-05, 0.9999, 9.998e-05, 9.998e-05, 9.998e-05, 0.9999, 0.9999, 0.9999, 0.9999, 9.998e-05, 9.998e-05, 9.998e-05, 9.998e-05, 0.9999, 0.9999, 0.9999, 0.9999, 9.998e-05, 9.998e-05, 9.998e-05, 0.9999, 9.998e-05, 0.9999, 0.9999, 9.998e-05, 0.9999, 9.998e-05, 9.998e-05, 9.998e-05, 0.9999, 0.9999, 0.9999, 0.9999, 9.998e-05, 9.998e-05, 9.998e-05, 9.998e-05, 0.9999, 0.9999, 0.9999, 0.9999, 9.998e-05, 9.998e-05, 9.998e-05, 0.9999, 9.998e-05, 0.9999, 0.9999, 9.998e-05, 0.9999, 9.998e-05, 9.998e-05, 0.9999, 9.998e-05, 0.9999, 0.9999, 9.998e-05, 0.9999, 9.998e-05, 9.998e-05, 0.9999, 9.998e-05, 0.9999, 0.9999, 9.998e-05, 0.9999, 9.998e-05, 9.998e-05, 0.9999, 9.998e-05, 0.9999, 0.9999, 9.998e-05, 0.9999, 9.998e-05, 9.998e-05, 0.9999, 9.998e-05, 0.9999, 0.9999, 9.998e-05, 0.9999, 9.998e-05, 9.998e-05, 0.9999, 9.998e-05, 0.9999, 0.9999, 9.998e-05, 0.9999, 9.998e-05, 9.998e-05, 0.9999, 9.998e-05, 0.9999, 0.9999, 9.998e-05, 0.9999, 9.998e-05, 9.998e-05, 0.9999, 9.998e-05, 0.9999, 0.9999, 9.998e-05, 0.9999, 9.998e-05, 9.998e-05, 0.9999, 9.998e-05, 0.9999, 0.9999, 9.998e-05, 0.9999, 9.998e-05, 9.998e-05, 0.9999, 9.998e-05, 0.9999, 0.9999, 9.998e-05, 0.9999, 9.998e-05, 9.998e-05, 0.9999, 9.998e-05, 0.9999, 0.9999, 9.998e-05, 0.9999, 9.998e-05, 9.998e-05, 0.9999, 9.998e-05, 0.9999, 0.9999, 9.998e-05, 0.9999, 9.998e-05, 9.998e-05, 0.9999, 9.998e-05, 0.9999, 0.9999, 9.998e-05, 0.9999, 9.998e-05, 9.998e-05, 0.9999, 9.998e-05, 0.9999, 0.9999, 9.998e-05, 0.9999, 9.998e-05, 9.998e-05, 0.9999, 9.998e-05, 0.9999, 0.9999, 9.998e-05, 0.9999, 9.998e-05, 9.998e-05, 0.9999, 9.998e-05, 0.9999, 0.9999, 9.998e-05, 0.9999, 9.998e-05, 9.998e-05, 0.9999, 9.998e-05, 0.9999, 0.9999, 9.998e-05, 0.9999, 9.998e-05, 9.998e-05, 0.9999, 9.998e-05, 0.9999, 0.9999, 9.998e-05, 0.9999, 9.998e-05, 9.998e-05, 0.9999, 9.998e-05, 0.9999, 0.9999, 9.998e-05, 0.9999, 9.998e-05, 9.998e-05, 0.9999, 9.998e-05, 0.9999, 0.9999, 9.998e-05, 0.9999, 9.998e-05, 9.998e-05, 0.9999, 9.998e-05, 0.9999, 0.9999, 9.998e-05, 0.9999, 9.998e-05, 9.998e-05, 0.9999, 9.998e-05, 0.9999, 0.9999, 9.998e-05, 0.9999, 9.998e-05, 9.998e-05, 0.9999, 9.998e-05, 0.9999, 0.9999, 9.998e-05, 0.9999, 9.998e-05, 9.998e-05, 0.9999, 9.998e-05, 0.9999, 0.9999, 9.998e-05, 0.9999, 9.998e-05, 9.998e-05, 0.9999, 9.998e-05, 0.9999, 0.9999, 9.998e-05, 0.9999, 9.998e-05, 9.998e-05, 0.9999, 9.998e-05, 0.9999, 0.9999, 9.998e-05, 0.9999, 9.998e-05, 9.998e-05, 0.9999, 9.998e-05, 0.9999, 0.9999, 9.998e-05, 0.9999, 9.998e-05, 9.998e-05, 0.9999, 9.998e-05, 0.9999, 0.9999, 9.998e-05, 0.9999, 9.998e-05, 9.998e-05, 0.9999, 9.998e-05, 0.9999, 0.9999, 9.998e-05, 0.9999, 9.998e-05, 9.998e-05, 0.9999, 9.998e-05, 0.9999, 0.9999, 9.998e-05, 0.9999, 9.998e-05, 9.998e-05, 0.9999, 9.998e-05, 0.9999, 0.9999, 9.998e-05, 0.9999, 9.998e-05, 9.998e-05, 0.9999, 9.998e-05, 0.9999, 0.9999, 9.998e-05, 0.9999, 9.998e-05, 9.998e-05, 0.9999, 9.998e-05, 0.9999, 0.9999, 9.998e-05, 0.9999, 9.998e-05, 9.998e-05, 0.9999, 9.998e-05, 0.9999, 0.9999, 9.998e-05, 0.9999, 9.998e-05, 9.998e-05, 0.9999, 9.998e-05, 0.9999, 0.9999, 9.998e-05, 0.9999, 9.998e-05, 9.998e-05, 0.9999, 9.998e-05, 0.9999, 0.9999, 9.998e-05, 0.9999, 9.998e-05, 9.998e-05, 0.9999, 9.998e-05, 0.9999, 0.9999, 9.998e-05, 0.9999, 9.998e-05, 9.998e-05, 0.9999, 9.998e-05, 0.9999, 0.9999, 9.998e-05, 0.9999, 9.998e-05, 9.998e-05, 0.9999, 9.998e-05, 0.9999, 0.9999, 9.998e-05, 0.9999, 9.998e-05, 9.998e-05, 9.998e-05, 0.9999, 0.9999, 0.9999, 0.9999, 9.998e-05, 9.998e-05, 9.998e-05, 0.9999, 9.998e-05, 0.9999, 0.9999, 9.998e-05, 0.9999, 9.998e-05, 9.998e-05, 0.9999, 9.998e-05, 0.9999, 0.9999, 9.998e-05, 0.9999, 9.998e-05, 9.998e-05, 9.998e-05, 0.9999, 0.9999, 0.9999, 0.9999, 9.998e-05, 9.998e-05, 9.998e-05, 0.9999, 9.998e-05, 0.9999, 0.9999, 9.998e-05, 0.9999, 9.998e-05, 9.998e-05, 0.9999, 9.998e-05, 0.9999, 0.9999, 9.998e-05, 0.9999, 9.998e-05, 9.998e-05, 0.9999, 9.998e-05, 0.9999, 0.9999, 9.998e-05, 0.9999, 9.998e-05, 9.998e-05, 0.9999, 9.998e-05, 0.9999, 0.9999, 9.998e-05, 0.9999, 9.998e-05, 9.998e-05, 0.9999, 9.998e-05, 0.9999, 0.9999, 9.998e-05, 0.9999, 9.998e-05, 9.998e-05, 0.9999, 9.998e-05, 0.9999, 0.9999, 9.998e-05, 0.9999, 9.998e-05, 9.998e-05, 0.9999, 9.998e-05, 0.9999, 0.9999, 9.998e-05, 0.9999, 9.998e-05, 9.998e-05, 0.9999, 9.998e-05, 0.9999, 0.9999, 9.998e-05, 0.9999])
me_icosphere_000.materials.append(mat_material)
me_icosphere_000.use_remesh_preserve_volume = False
me_icosphere_000.use_remesh_preserve_attributes = False
me_icosphere_000.use_mirror_vertex_groups = False
me_icosphere_000.update()
me_icosphere_000.normals_split_custom_set([tuple(v) for v in zip(*[iter([-0.03806, 0.04634, 0.9982, -0.03801, 0.04634, 0.9982, -0.03811, 0.04634, 0.9982, -0.03806, 0.04634, 0.9982, -0.03808, 0.04636, 0.9982, -0.03805, 0.0464, 0.9982, -0.0381, 0.04631, 0.9982, -0.03808, 0.04636, 0.9982, -0.03805, 0.04635, 0.9982, -0.03803, 0.04631, 0.9982, -0.03805, 0.04635, 0.9982, -0.03808, 0.04639, 0.9982, -0.03806, 0.04634, 0.9982, -0.03801, 0.04634, 0.9982, -0.03811, 0.04634, 0.9982, -0.03806, 0.04634, 0.9982, -0.03808, 0.04636, 0.9982, -0.03805, 0.0464, 0.9982, -0.0381, 0.04631, 0.9982, -0.03808, 0.04636, 0.9982, -0.03805, 0.04635, 0.9982, -0.03803, 0.04631, 0.9982, -0.03805, 0.04635, 0.9982, -0.03808, 0.04639, 0.9982, -0.03806, 0.04634, 0.9982, -0.03801, 0.04634, 0.9982, -0.03811, 0.04634, 0.9982, -0.03806, 0.04634, 0.9982, -0.03808, 0.04636, 0.9982, -0.03805, 0.0464, 0.9982, -0.0381, 0.04631, 0.9982, -0.03808, 0.04636, 0.9982, -0.03805, 0.04635, 0.9982, -0.03803, 0.04631, 0.9982, -0.03805, 0.04635, 0.9982, -0.03808, 0.04639, 0.9982, -0.03811, 0.04641, 0.9982, -0.03809, 0.04637, 0.9982, -0.03806, 0.04633, 0.9982, -0.03809, 0.04637, 0.9982, -0.03803, 0.04634, 0.9982, -0.03813, 0.04634, 0.9982, -0.03808, 0.04634, 0.9982, -0.03808, 0.04634, 0.9982, -0.03804, 0.04636, 0.9982, -0.03807, 0.04631, 0.9982, -0.03804, 0.04636, 0.9982, -0.03802, 0.0464, 0.9982, -0.03811, 0.04641, 0.9982, -0.03809, 0.04637, 0.9982, -0.03806, 0.04633, 0.9982, -0.03809, 0.04637, 0.9982, -0.03803, 0.04634, 0.9982, -0.03813, 0.04634, 0.9982, -0.03808, 0.04634, 0.9982, -0.03808, 0.04634, 0.9982, -0.03804, 0.04636, 0.9982, -0.03807, 0.04631, 0.9982, -0.03804, 0.04636, 0.9982, -0.03802, 0.0464, 0.9982, -0.03811, 0.04641, 0.9982, -0.03809, 0.04637, 0.9982, -0.03806, 0.04633, 0.9982, -0.03809, 0.04637, 0.9982, -0.03803, 0.04639, 0.9982, -0.03813, 0.04639, 0.9982, -0.03808, 0.04639, 0.9982, -0.03808, 0.04639, 0.9982, -0.03804, 0.04636, 0.9982, -0.03807, 0.04631, 0.9982, -0.03804, 0.04636, 0.9982, -0.03802, 0.0464, 0.9982, -0.03808, 0.04639, 0.9982, -0.03807, 0.04635, 0.9982, -0.03806, 0.0463, 0.9982, -0.03807, 0.04635, 0.9982, -0.03806, 0.04635, 0.9982, -0.03802, 0.04633, 0.9982, -0.0381, 0.04637, 0.9982, -0.03806, 0.04635, 0.9982, -0.03679, 0.04737, 0.9982, -0.03812, 0.04634, 0.9982, -0.03808, 0.04637, 0.9982, -0.03808, 0.04637, 0.9982, -0.03808, 0.04639, 0.9982, -0.03807, 0.04635, 0.9982, -0.03806, 0.0463, 0.9982, -0.03807, 0.04635, 0.9982, -0.03806, 0.04635, 0.9982, -0.03802, 0.04633, 0.9982, -0.0381, 0.04637, 0.9982, -0.03806, 0.04635, 0.9982, -0.03679, 0.04737, 0.9982, -0.03812, 0.04635, 0.9982, -0.03808, 0.04637, 0.9982, -0.03808, 0.04637, 0.9982, -0.03808, 0.04639, 0.9982, -0.03807, 0.04635, 0.9982, -0.03806, 0.0463, 0.9982, -0.03807, 0.04635, 0.9982, -0.03806, 0.04635, 0.9982, -0.03802, 0.04633, 0.9982, -0.0381, 0.04637, 0.9982, -0.03806, 0.04635, 0.9982, -0.03679, 0.04737, 0.9982, -0.03812, 0.04634, 0.9982, -0.03808, 0.04637, 0.9982, -0.03808, 0.04637, 0.9982, -0.03808, 0.04636, 0.9982, -0.03808, 0.04636, 0.9982, -0.03804, 0.04634, 0.9982, -0.03812, 0.04639, 0.9982, -0.03804, 0.04637, 0.9982, -0.03133, 0.05053, 0.9982, -0.038, 0.0464, 0.9982, -0.03808, 0.04635, 0.9982, -0.03804, 0.04638, 0.9982, -0.03804, 0.04638, 0.9982, -0.03805, 0.04643, 0.9982, -0.03804, 0.04633, 0.9982, -0.03808, 0.04636, 0.9982, -0.03808, 0.04636, 0.9982, -0.03804, 0.04634, 0.9982, -0.03812, 0.04639, 0.9982, -0.03804, 0.04637, 0.9982, -0.03133, 0.05053, 0.9982, -0.038, 0.0464, 0.9982, -0.03808, 0.04635, 0.9982, -0.03804, 0.04638, 0.9982, -0.03804, 0.04638, 0.9982, -0.03805, 0.04643, 0.9982, -0.03804, 0.04633, 0.9982, -0.03808, 0.04636, 0.9982, -0.03808, 0.04636, 0.9982, -0.03804, 0.04634, 0.9982, -0.03812, 0.04639, 0.9982, -0.03804, 0.04637, 0.9982, -0.03133, 0.05053, 0.9982, -0.038, 0.0464, 0.9982, -0.03808, 0.04635, 0.9982, -0.03804, 0.04638, 0.9982, -0.03804, 0.04638, 0.9982, -0.03805, 0.04643, 0.9982, -0.03804, 0.04633, 0.9982, -0.03808, 0.04636, 0.9982, -0.03808, 0.04636, 0.9982, -0.03804, 0.04634, 0.9982, -0.03812, 0.04639, 0.9982, -0.03804, 0.04637, 0.9982, -0.03133, 0.05053, 0.9982, -0.038, 0.0464, 0.9982, -0.03808, 0.04635, 0.9982, -0.03804, 0.04638, 0.9982, -0.03804, 0.04638, 0.9982, -0.03805, 0.04643, 0.9982, -0.03804, 0.04633, 0.9982, -0.03808, 0.04636, 0.9982, -0.03808, 0.04636, 0.9982, -0.03804, 0.04634, 0.9982, -0.03812, 0.04639, 0.9982, -0.03804, 0.04637, 0.9982, -0.03133, 0.05053, 0.9982, -0.038, 0.0464, 0.9982, -0.03808, 0.04635, 0.9982, -0.03804, 0.04638, 0.9982, -0.03804, 0.04638, 0.9982, -0.03804, 0.04643, 0.9982, -0.03804, 0.04633, 0.9982, -0.03808, 0.04636, 0.9982, -0.03808, 0.04636, 0.9982, -0.03804, 0.04634, 0.9982, -0.03812, 0.04639, 0.9982, -0.03804, 0.04637, 0.9982, -0.03133, 0.05053, 0.9982, -0.038, 0.0464, 0.9982, -0.03808, 0.04635, 0.9982, -0.03804, 0.04638, 0.9982, -0.03804, 0.04638, 0.9982, -0.03805, 0.04643, 0.9982, -0.03804, 0.04633, 0.9982, -0.03808, 0.04636, 0.9982, -0.03808, 0.04636, 0.9982, -0.03804, 0.04634, 0.9982, -0.03812, 0.04639, 0.9982, -0.03804, 0.04637, 0.9982, -0.03133, 0.05053, 0.9982, -0.038, 0.0464, 0.9982, -0.03808, 0.04635, 0.9982, -0.03804, 0.04638, 0.9982, -0.03804, 0.04638, 0.9982, -0.03805, 0.04643, 0.9982, -0.03804, 0.04633, 0.9982, -0.03805, 0.04636, 0.9982, -0.03809, 0.04636, 0.9982, -0.03805, 0.04636, 0.9982, -0.038, 0.04636, 0.9982, -0.03804, 0.04639, 0.9982, -0.03807, 0.04635, 0.9982, -0.03809, 0.04631, 0.9982, -0.03807, 0.04635, 0.9982, -0.03806, 0.04633, 0.9982, -0.03808, 0.04637, 0.9982, -0.03808, 0.04637, 0.9982, -0.0381, 0.04641, 0.9982, -0.03805, 0.04636, 0.9982, -0.03809, 0.04636, 0.9982, -0.03805, 0.04636, 0.9982, -0.038, 0.04636, 0.9982, -0.03804, 0.04639, 0.9982, -0.03807, 0.04635, 0.9982, -0.03809, 0.04631, 0.9982, -0.03807, 0.04635, 0.9982, -0.03806, 0.04633, 0.9982, -0.03808, 0.04637, 0.9982, -0.03808, 0.04637, 0.9982, -0.0381, 0.04641, 0.9982, -0.03808, 0.04636, 0.9982, -0.03808, 0.04636, 0.9982, -0.03804, 0.04634, 0.9982, -0.03812, 0.04639, 0.9982, -0.03804, 0.04637, 0.9982, -0.03133, 0.05053, 0.9982, -0.038, 0.0464, 0.9982, -0.03808, 0.04635, 0.9982, -0.03804, 0.04638, 0.9982, -0.03804, 0.04638, 0.9982, -0.03805, 0.04643, 0.9982, -0.03804, 0.04633, 0.9982, -0.03808, 0.04636, 0.9982, -0.03808, 0.04636, 0.9982, -0.03804, 0.04634, 0.9982, -0.03812, 0.04639, 0.9982, -0.03804, 0.04637, 0.9982, -0.03133, 0.05053, 0.9982, -0.038, 0.0464, 0.9982, -0.03808, 0.04635, 0.9982, -0.03804, 0.04638, 0.9982, -0.03804, 0.04638, 0.9982, -0.03805, 0.04643, 0.9982, -0.03804, 0.04633, 0.9982, -0.03805, 0.04636, 0.9982, -0.03809, 0.04636, 0.9982, -0.03805, 0.04636, 0.9982, -0.038, 0.04636, 0.9982, -0.03804, 0.04639, 0.9982, -0.03807, 0.04635, 0.9982, -0.03809, 0.04631, 0.9982, -0.03807, 0.04635, 0.9982, -0.03806, 0.04633, 0.9982, -0.03808, 0.04637, 0.9982, -0.03808, 0.04637, 0.9982, -0.0381, 0.04641, 0.9982, -0.03805, 0.04636, 0.9982, -0.03809, 0.04636, 0.9982, -0.03805, 0.04636, 0.9982, -0.038, 0.04636, 0.9982, -0.03804, 0.04639, 0.9982, -0.03807, 0.04635, 0.9982, -0.03809, 0.04631, 0.9982, -0.03807, 0.04635, 0.9982, -0.03806, 0.04633, 0.9982, -0.03808, 0.04637, 0.9982, -0.03808, 0.04637, 0.9982, -0.0381, 0.04641, 0.9982, -0.03806, 0.04638, 0.9982, -0.03805, 0.04633, 0.9982, -0.03806, 0.04638, 0.9982, -0.03807, 0.04642, 0.9982, -0.03806, 0.04638, 0.9982, -0.03802, 0.04637, 0.9982, -0.03811, 0.0464, 0.9982, -0.03806, 0.04638, 0.9982, -0.03806, 0.04635, 0.9982, -0.03806, 0.04635, 0.9982, -0.03803, 0.04638, 0.9982, -0.03809, 0.04631, 0.9982, -0.03806, 0.04638, 0.9982, -0.03805, 0.04633, 0.9982, -0.03806, 0.04638, 0.9982, -0.03807, 0.04642, 0.9982, -0.03806, 0.04638, 0.9982, -0.03802, 0.04637, 0.9982, -0.03811, 0.0464, 0.9982, -0.03806, 0.04638, 0.9982, -0.03806, 0.04635, 0.9982, -0.03806, 0.04635, 0.9982, -0.03803, 0.04638, 0.9982, -0.03809, 0.04631, 0.9982, -0.03806, 0.04633, 0.9982, -0.03806, 0.04633, 0.9982, -0.03803, 0.0463, 0.9982, -0.03809, 0.04637, 0.9982, -0.03805, 0.04637, 0.9982, -0.038, 0.04638, 0.9982, -0.03809, 0.04636, 0.9982, -0.03805, 0.04637, 0.9982, -0.03807, 0.0464, 0.9982, -0.03808, 0.04636, 0.9982, -0.0381, 0.04631, 0.9982, -0.03808, 0.04636, 0.9982, -0.03806, 0.04633, 0.9982, -0.03806, 0.04633, 0.9982, -0.03803, 0.0463, 0.9982, -0.03809, 0.04637, 0.9982, -0.03805, 0.04637, 0.9982, -0.038, 0.04638, 0.9982, -0.03809, 0.04636, 0.9982, -0.03805, 0.04637, 0.9982, -0.03807, 0.0464, 0.9982, -0.03808, 0.04636, 0.9982, -0.0381, 0.04631, 0.9982, -0.03808, 0.04636, 0.9982])] * 3)])

# ---- objects
ob_cave = bpy.data.objects.new('Cave', me_icosphere_001)
ob_grass = bpy.data.objects.new('Grass', me_icosphere_000)

# ---- transforms, parenting, visibility, modifiers, constraints
ob_cave.location = (0.0, 0.0, 0.0)
ob_cave.lineart.crease_threshold = 0.0
ob_grass.location = (0.0, 0.0, 0.0)
ob_grass.lineart.crease_threshold = 0.0

# ---- collection membership
col_collection_1.objects.link(ob_cave)
col_collection_1.objects.link(ob_grass)

# ---- scene / render settings (as saved in the file)
scene.frame_start = 1; scene.frame_end = 250; scene.frame_set(1)
scene.render.engine = 'CYCLES'
scene.render.resolution_percentage = 50
scene.render.dither_intensity = 0.0
scene.cycles.use_denoising = False
scene.cycles.samples = 128
scene.cycles.sampling_pattern = 'TABULATED_SOBOL'
scene.cycles.use_adaptive_sampling = False
scene.cycles.use_light_tree = False
scene.cycles.blur_glossy = 0.0
scene.cycles.sample_clamp_indirect = 0.0
scene.view_settings.view_transform = 'Standard'
bpy.context.view_layer.update()

# ---- added for rendering (the .blend has no active camera and no usable light): camera, sun
cam_auto = bpy.data.cameras.new('AutoCamera')
cam_auto.lens = 50.0
cam_auto.sensor_width = 36.0
cam_auto.clip_end = 1000.0
ob_auto_camera = bpy.data.objects.new('AutoCamera', cam_auto)
scene.collection.objects.link(ob_auto_camera)
ob_auto_camera.location = (35.2869, -40.4669, 34.5852)
ob_auto_camera.rotation_euler = (1.09748, -7.21219e-08, 0.694738)
scene.camera = ob_auto_camera
light_auto_sun = bpy.data.lights.new('AutoSun', 'SUN')
light_auto_sun.energy = 3.0
light_auto_sun.angle = 0.0523599
ob_auto_sun = bpy.data.objects.new('AutoSun', light_auto_sun)
scene.collection.objects.link(ob_auto_sun)
ob_auto_sun.rotation_euler = (0.872665, 0.174533, 0.523599)
bpy.context.view_layer.update()
